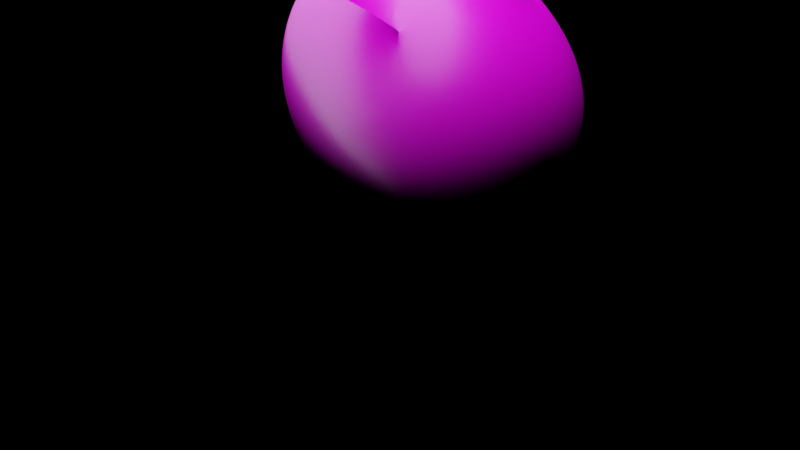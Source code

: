 # Source: rock.blend  (saved by Blender 2.83.19; exported with 4.5.12 LTS)
import bpy
from mathutils import Matrix  # noqa: F401  (used for matrix-valued properties, if any)

bpy.ops.wm.read_factory_settings(use_empty=True)
scene = bpy.context.scene
scene.name = 'Scene'

# ---- collections
col_collection = bpy.data.collections.new('Collection'); scene.collection.children.link(col_collection)

# ---- images (referenced by path relative to the original .blend; pixels are not part of the script)
import os
ASSET_DIR = os.environ.get("B2B_ASSET_DIR", "")  # directory of the original .blend (textures are referenced by path, not embedded)
HERE = os.path.dirname(os.path.abspath(__file__))  # packed textures are extracted next to this script under _unpacked/

def load_image(name, relpath, width, height, colorspace="sRGB"):
    """Load a texture the original file referenced (path relative to the .blend, or extracted next to this script)."""
    p = next((c for c in (os.path.join(HERE, relpath), os.path.join(ASSET_DIR, relpath)) if relpath and os.path.exists(c)), "")
    if p:
        img = bpy.data.images.load(p, check_existing=True)
        img.name = name
    else:  # same state as the original file: an image datablock whose file is absent (Cycles renders it pink)
        img = bpy.data.images.new(name, width, height)
        img.source = "FILE"
        img.filepath = "//" + (relpath or name)
    img.colorspace_settings.name = colorspace
    return img
img_rock020_2k_color_jpg = load_image('Rock020_2K_Color.jpg', 'Rock020_2K_Color.jpg', 1024, 1024, 'sRGB')
img_rock020_2k_displacement_jpg = load_image('Rock020_2K_Displacement.jpg', 'Rock020_2K_Displacement.jpg', 1024, 1024, 'Non-Color')
img_rock020_2k_roughness_jpg = load_image('Rock020_2K_Roughness.jpg', 'Rock020_2K_Roughness.jpg', 1024, 1024, 'Non-Color')
img_rock020_2k_normal_jpg = load_image('Rock020_2K_Normal.jpg', 'Rock020_2K_Normal.jpg', 1024, 1024, 'Non-Color')

# ---- materials (node trees are filled in below, after node groups)
mat_material = bpy.data.materials.new('Material')
mat_material.alpha_threshold = 0.0
mat_material.use_transparent_shadow = False
mat_material.line_color = (0.0, 0.0, 0.0, 1.0)

# ---- material node trees
mat_material.use_nodes = True; mat_material.node_tree.nodes.clear()
_N = mat_material.node_tree.nodes; _L = mat_material.node_tree.links
n0 = _N.new('NodeFrame'); n0.name = 'Frame'; n0.location = (-1270, 330)
n0.label = 'Mapping'
n0.width = 400
n1 = _N.new('NodeFrame'); n1.name = 'Frame.001'; n1.location = (-626, 530)
n1.label = 'Textures'
n1.width = 356
n2 = _N.new('ShaderNodeOutputMaterial'); n2.name = 'Material Output'; n2.location = (300, 300)
n3 = _N.new('ShaderNodeDisplacement'); n3.name = 'Displacement'; n3.location = (10, -260)
n3.inputs[2].default_value = 1.0
n4 = _N.new('ShaderNodeNormalMap'); n4.name = 'Normal Map'; n4.location = (-240, -60)
n5 = _N.new('ShaderNodeMapping'); n5.name = 'Mapping'; n5.location = (230, -30)
n6 = _N.new('ShaderNodeTexCoord'); n6.name = 'Texture Coordinate'; n6.location = (30, -30)
n7 = _N.new('ShaderNodeBsdfPrincipled'); n7.name = 'Principled BSDF'; n7.location = (10, 300)
n7.distribution = 'GGX'
n7.subsurface_method = 'BURLEY'
n7.inputs[3].default_value = 1.45
n7.inputs[27].default_value = (0.0, 0.0, 0.0, 1.0)
n7.inputs[28].default_value = 1.0
n8 = _N.new('ShaderNodeNewGeometry'); n8.name = 'Geometry'; n8.location = (-588, 832)
n9 = _N.new('ShaderNodeTexImage'); n9.name = 'Image Texture.001'; n9.location = (86, -30)
n9.label = 'Base Color'
n9.image = img_rock020_2k_color_jpg
n10 = _N.new('ShaderNodeTexImage'); n10.name = 'Image Texture'; n10.location = (86, -870)
n10.label = 'Displacement'
n10.image = img_rock020_2k_displacement_jpg
n11 = _N.new('ShaderNodeTexImage'); n11.name = 'Image Texture.002'; n11.location = (86, -310)
n11.label = 'Roughness'
n11.image = img_rock020_2k_roughness_jpg
n12 = _N.new('ShaderNodeTexImage'); n12.name = 'Image Texture.003'; n12.location = (86, -590)
n12.label = 'Normal'
n12.image = img_rock020_2k_normal_jpg
n13 = _N.new('NodeReroute'); n13.name = 'Reroute'; n13.location = (36, -586)
n13.width = 16
n13.socket_idname = 'NodeSocketVector'
n14 = _N.new('ShaderNodeHueSaturation'); n14.name = 'Hue Saturation Value'; n14.location = (-141, 509)
n14.inputs[1].default_value = 0.7
n14.inputs[2].default_value = 4.0
n15 = _N.new('ShaderNodeValToRGB'); n15.name = 'ColorRamp'; n15.location = (-418, 830)
while len(n15.color_ramp.elements) > 1: n15.color_ramp.elements.remove(n15.color_ramp.elements[-1])
n15.color_ramp.elements[0].position = 0.5242; n15.color_ramp.elements[0].color = (0.0, 0.0, 0.0, 1.0)
_e = n15.color_ramp.elements.new(0.7101); _e.color = (1.0, 1.0, 1.0, 1.0)
n16 = _N.new('ShaderNodeMath'); n16.name = 'Math'; n16.location = (-112, 861)
n16.operation = 'MULTIPLY'
n16.inputs[1].default_value = 8.0
n16.inputs[2].default_value = 0.0
n17 = _N.new('ShaderNodeObjectInfo'); n17.name = 'Object Info'; n17.location = (-54, 1097)
n18 = _N.new('ShaderNodeMix'); n18.name = 'Mix'; n18.location = (159, 747)
n18.data_type = 'RGBA'
n19 = _N.new('ShaderNodeMix'); n19.name = 'Mix.001'; n19.location = (-61, 692)
n19.data_type = 'RGBA'
n19.blend_type = 'OVERLAY'
n20 = _N.new('ShaderNodeValToRGB'); n20.name = 'ColorRamp.001'; n20.location = (207, 1076)
while len(n20.color_ramp.elements) > 1: n20.color_ramp.elements.remove(n20.color_ramp.elements[-1])
n20.color_ramp.elements[0].position = 0.0; n20.color_ramp.elements[0].color = (0.02799, 0.07299, 0.0, 1.0)
_e = n20.color_ramp.elements.new(0.2717); _e.color = (0.004179, 0.1651, 0.1226, 1.0)
_e = n20.color_ramp.elements.new(0.4891); _e.color = (0.2795, 0.2514, 0.0, 1.0)
_e = n20.color_ramp.elements.new(0.7609); _e.color = (0.5, 0.08923, 0.1694, 1.0)
_e = n20.color_ramp.elements.new(1.0); _e.color = (0.02023, 0.05639, 0.2282, 1.0)
n5.parent = n0
n6.parent = n0
n9.parent = n1
n10.parent = n1
n11.parent = n1
n12.parent = n1
n13.parent = n1
_L.new(n7.outputs[0], n2.inputs[0])
_L.new(n10.outputs[0], n3.inputs[0])
_L.new(n3.outputs[0], n2.inputs[2])
_L.new(n9.outputs[0], n7.inputs[0])
_L.new(n11.outputs[0], n7.inputs[2])
_L.new(n12.outputs[0], n4.inputs[1])
_L.new(n4.outputs[0], n7.inputs[5])
_L.new(n13.outputs[0], n9.inputs[0])
_L.new(n13.outputs[0], n11.inputs[0])
_L.new(n13.outputs[0], n12.inputs[0])
_L.new(n13.outputs[0], n10.inputs[0])
_L.new(n5.outputs[0], n13.inputs[0])
_L.new(n6.outputs[2], n5.inputs[0])
_L.new(n8.outputs[7], n15.inputs[0])
_L.new(n9.outputs[0], n19.inputs[6])
_L.new(n9.outputs[0], n14.inputs[4])
_L.new(n14.outputs[0], n18.inputs[7])
_L.new(n15.outputs[0], n16.inputs[0])
_L.new(n16.outputs[0], n18.inputs[0])
_L.new(n17.outputs[5], n20.inputs[0])
_L.new(n19.outputs[2], n18.inputs[6])
_L.new(n20.outputs[0], n19.inputs[7])
n2.is_active_output = True

# ---- world
world_world = bpy.data.worlds.new('World'); scene.world = world_world
world_world.use_nodes = True; world_world.node_tree.nodes.clear()
_N = world_world.node_tree.nodes; _L = world_world.node_tree.links
n0 = _N.new('ShaderNodeOutputWorld'); n0.name = 'World Output'; n0.location = (300, 300)
n1 = _N.new('ShaderNodeBackground'); n1.name = 'Background'; n1.location = (10, 300)
n1.inputs[0].default_value = (0.0, 0.0, 0.0, 1.0)
_L.new(n1.outputs[0], n0.inputs[0])
n0.is_active_output = True
world_world.color = (0.05088, 0.05088, 0.05088)
world_world.use_sun_shadow = False
world_world.sun_shadow_jitter_overblur = 0.0

# ---- cameras
cam_camera = bpy.data.cameras.new('Camera')
cam_camera.clip_end = 100.0
cam_camera.ortho_scale = 7.314

# ---- lights
light_area = bpy.data.lights.new('Area', 'AREA')
light_area.transmission_factor = 0.0
light_area.energy = 392.7
light_area.shadow_soft_size = 5.0
light_area.shadow_maximum_resolution = 0.006
light_area.use_absolute_resolution = True
light_area.size = 5.0
light_area.size_y = 1.0

# ---- meshes
me_cube = bpy.data.meshes.new('Cube')
me_cube.from_pydata([(1.0, 1.0, 1.0), (2.306, 0.6914, -0.9118), (1.234, -0.4819, 1.01), (0.5506, -1.253, -1.672), (-1.0, 1.0, 1.0), (0.119, 3.081, -1.367), (-1.751, -0.6459, 0.9758), (-1.0, -1.0, -1.0)], [], [(0, 4, 6, 2), (3, 2, 6, 7), (7, 6, 4, 5), (5, 1, 3, 7), (1, 0, 2, 3), (5, 4, 0, 1)])
me_cube.polygons.foreach_set('use_smooth', [True] * 6)
_uv = me_cube.uv_layers.new(name='UVMap')
_uv.uv.foreach_set('vector', [0.625, 0.5, 0.875, 0.5, 0.875, 0.75, 0.625, 0.75, 0.375, 0.75, 0.625, 0.75, 0.625, 1.0, 0.375, 1.0, 0.375, 0.0, 0.625, 0.0, 0.625, 0.25, 0.375, 0.25, 0.125, 0.5, 0.375, 0.5, 0.375, 0.75, 0.125, 0.75, 0.375, 0.5, 0.625, 0.5, 0.625, 0.75, 0.375, 0.75, 0.375, 0.25, 0.625, 0.25, 0.625, 0.5, 0.375, 0.5])
me_cube.materials.append(mat_material)
me_cube.use_remesh_preserve_volume = False
me_cube.use_remesh_preserve_attributes = False
me_cube.use_mirror_vertex_groups = False
me_cube.update()

# ---- objects
ob_rock = bpy.data.objects.new('rock', me_cube)
ob_camera = bpy.data.objects.new('Camera', cam_camera)
ob_area = bpy.data.objects.new('Area', light_area)

# ---- transforms, parenting, visibility, modifiers, constraints
ob_rock.location = (0.0, 0.0, 1.597)
ob_rock.lock_rotations_4d = False
ob_rock.empty_display_type = 'ARROWS'
ob_rock.lineart.crease_threshold = 0.0
_m = ob_rock.modifiers.new('Subdivision', 'SUBSURF')
_m.uv_smooth = 'PRESERVE_CORNERS'
_m.levels = 6
_m.render_levels = 6
_m = ob_rock.modifiers.new('Displace', 'DISPLACE')
_m.strength = 0.7
_m.texture_coords = 'GLOBAL'
ob_camera.location = (7.359, -6.926, 4.958)
ob_camera.rotation_euler = (1.109, 0.0, 0.8149)
ob_camera.lock_rotations_4d = False
ob_camera.empty_display_type = 'ARROWS'
ob_camera.color = (0.0, 0.0, 0.0, 0.0)
ob_camera.display_type = 'WIRE'
ob_camera.lineart.crease_threshold = 0.0
ob_area.location = (0.0, 0.0, 5.196)
ob_area.lineart.crease_threshold = 0.0

# ---- collection membership
col_collection.objects.link(ob_rock)
col_collection.objects.link(ob_camera)
col_collection.objects.link(ob_area)

# ---- scene / render settings (as saved in the file)
scene.camera = ob_camera
scene.frame_start = 1; scene.frame_end = 250; scene.frame_set(1)
scene.render.engine = 'BLENDER_EEVEE_NEXT'
scene.cycles.use_denoising = False
scene.cycles.samples = 128
scene.cycles.sampling_pattern = 'TABULATED_SOBOL'
scene.cycles.use_adaptive_sampling = False
scene.cycles.use_light_tree = False
scene.view_settings.view_transform = 'Filmic'
bpy.context.view_layer.update()
